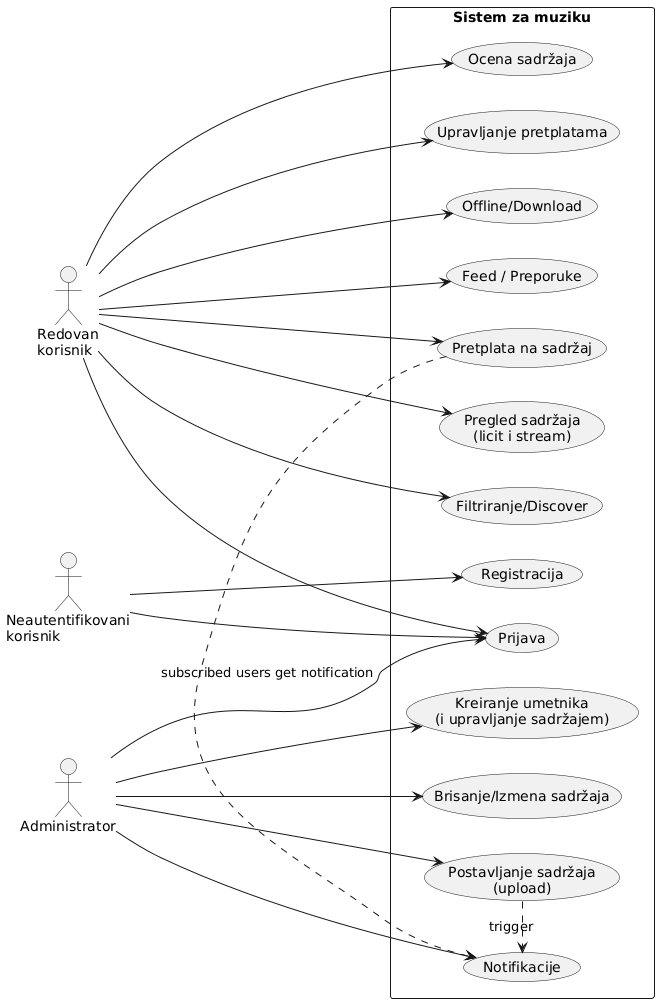

The diagram above was rendered by PlantUML. Its source (embedded in the PNG):
@startuml
left to right direction
skinparam packageStyle rectangle

actor "Neautentifikovani\nkorisnik" as Guest
actor "Redovan\nkorisnik" as User
actor "Administrator" as Admin

package "Sistem za muziku" {
  usecase "Registracija" as UC_Register
  usecase "Prijava" as UC_Login
  usecase "Pregled sadržaja\n(licit i stream)" as UC_View
  usecase "Filtriranje/Discover" as UC_Discover
  usecase "Ocena sadržaja" as UC_Rate
  usecase "Pretplata na sadržaj" as UC_Subscribe
  usecase "Upravljanje pretplatama" as UC_ManageSubs
  usecase "Offline/Download" as UC_Offline
  usecase "Kreiranje umetnika\n(i upravljanje sadržajem)" as UC_ManageContent
  usecase "Postavljanje sadržaja\n(upload)" as UC_Upload
  usecase "Brisanje/Izmena sadržaja" as UC_EditDelete
  usecase "Notifikacije" as UC_Notify
  usecase "Feed / Preporuke" as UC_Feed
}

Guest --> UC_Register
Guest --> UC_Login

User --> UC_Login
User --> UC_View
User --> UC_Discover
User --> UC_Rate
User --> UC_Subscribe
User --> UC_ManageSubs
User --> UC_Offline
User --> UC_Feed

Admin --> UC_Login
Admin --> UC_ManageContent
Admin --> UC_Upload
Admin --> UC_EditDelete
Admin --> UC_Notify

UC_Upload .> UC_Notify : «trigger»
UC_Subscribe .> UC_Notify : «subscribed users get notification»
@enduml